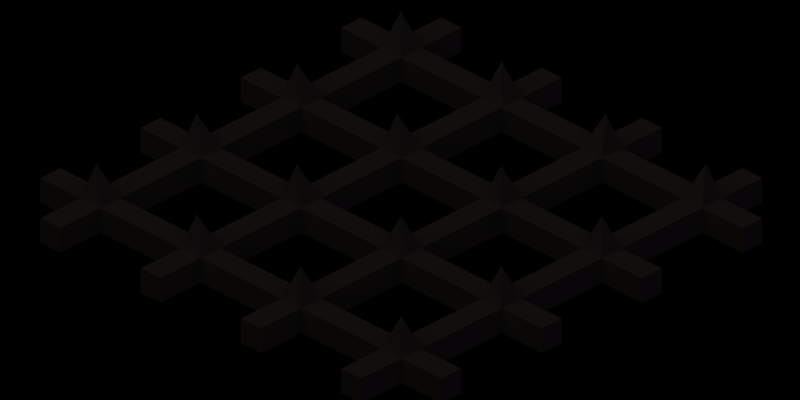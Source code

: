 # Source: floor_grate.blend  (saved by Blender 2.63.0; exported with 4.5.12 LTS)
import bpy
from mathutils import Matrix  # noqa: F401  (used for matrix-valued properties, if any)

bpy.ops.wm.read_factory_settings(use_empty=True)
scene = bpy.context.scene
scene.name = 'Scene'

# ---- collections
col_collection_1 = bpy.data.collections.new('Collection 1'); scene.collection.children.link(col_collection_1)

# ---- materials (node trees are filled in below, after node groups)
mat_iron = bpy.data.materials.new('Iron')
mat_iron.alpha_threshold = 0.0
mat_iron.diffuse_color = (0.3062, 0.3062, 0.3062, 1.0)
mat_iron.specular_color = (0.5865, 0.5865, 0.5865)
mat_iron.roughness = 0.5
mat_iron.specular_intensity = 1.0
mat_iron.line_color = (0.0, 0.0, 0.0, 1.0)

# ---- material node trees

# ---- world
world_world = bpy.data.worlds.new('World'); scene.world = world_world
world_world.color = (0.0, 0.0, 0.0)
world_world.use_sun_shadow = False
world_world.sun_shadow_jitter_overblur = 0.0
world_world.cycles.sampling_method = 'MANUAL'
world_world.cycles.sample_map_resolution = 256
world_world.light_settings.ao_factor = 0.75

# ---- cameras
cam_camera_001 = bpy.data.cameras.new('Camera.001')
cam_camera_001.type = 'ORTHO'
cam_camera_001.passepartout_alpha = 0.2
cam_camera_001.clip_end = 100.0
cam_camera_001.lens = 35.0
cam_camera_001.sensor_width = 32.0
cam_camera_001.sensor_height = 18.0
cam_camera_001.ortho_scale = 1.41
cam_camera_001.show_passepartout = False
cam_camera_001.show_safe_areas = True
cam_camera_001.dof.focus_distance = 0.0
cam_camera_001.dof.aperture_fstop = 128.0

# ---- lights
light_sun_002 = bpy.data.lights.new('Sun.002', 'SUN')
light_sun_002.color = (0.5357, 0.2783, 0.7733)
light_sun_002.transmission_factor = 0.0
light_sun_002.angle = 1.571
light_sun_002.energy = 0.25
light_sun_002.shadow_buffer_clip_start = 0.5
light_sun_002.shadow_soft_size = 1.0
light_sun_002.shadow_cascade_max_distance = 1000.0
light_sun_002.cycles.use_multiple_importance_sampling = False
light_sun_003 = bpy.data.lights.new('Sun.003', 'SUN')
light_sun_003.color = (1.0, 0.8661, 0.7187)
light_sun_003.transmission_factor = 0.0
light_sun_003.angle = 1.571
light_sun_003.energy = 0.75
light_sun_003.shadow_buffer_clip_start = 0.5
light_sun_003.shadow_soft_size = 1.0
light_sun_003.shadow_cascade_max_distance = 1000.0
light_sun_003.cycles.use_multiple_importance_sampling = False

# ---- meshes
me_cube = bpy.data.meshes.new('Cube')
me_cube.from_pydata([(0.15, -0.1, 0.0), (0.15, -0.15, 0.0), (0.1, -0.15, 0.0), (0.1, -0.1, 0.0), (0.12, -0.12, 0.07), (0.1, -0.1, -0.05), (0.1, -0.15, -0.05), (0.15, -0.15, -0.05), (0.15, -0.1, -0.05), (0.35, -0.1, -0.05), (0.35, -0.15, -0.05), (0.35, -0.15, 0.0), (0.35, -0.1, 0.0), (0.15, -0.35, -0.05), (0.1, -0.35, -0.05), (0.1, -0.35, 0.0), (0.15, -0.35, 0.0), (0.4, -0.35, 0.0), (0.35, -0.35, 0.0), (0.35, -0.35, -0.05), (0.4, -0.35, -0.05), (0.6, -0.1, 0.0), (0.6, -0.15, -0.05), (0.4, -0.1, -0.05), (0.4, -0.15, -0.05), (0.37, -0.12, 0.07), (0.4, -0.15, 0.0), (0.4, -0.1, 0.0), (0.15, -0.4, 0.0), (0.1, -0.4, 0.0), (0.12, -0.38, 0.07), (0.1, -0.4, -0.05), (0.15, -0.4, -0.05), (0.35, -0.4, -0.05), (0.35, -0.4, 0.0), (0.15, -0.6, -0.05), (0.4, -0.6, 0.0), (0.6, -0.35, 0.0), (0.4, -0.4, -0.05), (0.37, -0.38, 0.07), (0.4, -0.4, 0.0), (0.9, -0.4, 0.0), (0.88, -0.38, 0.07), (0.9, -0.4, -0.05), (1.0, -0.35, -0.05), (1.0, -0.4, -0.05), (1.0, -0.4, 0.0), (1.0, -0.35, 0.0), (0.9, -0.6, -0.05), (0.9, -0.6, 0.0), (0.65, -0.6, 0.0), (0.6, -0.6, 0.0), (0.85, -0.4, 0.0), (0.85, -0.4, -0.05), (0.65, -0.4, -0.05), (0.6, -0.4, -0.05), (0.63, -0.38, 0.07), (0.6, -0.4, 0.0), (0.65, -0.4, 0.0), (0.9, -0.1, 0.0), (0.9, -0.15, 0.0), (0.88, -0.12, 0.07), (0.9, -0.15, -0.05), (0.9, -0.1, -0.05), (1.0, -0.1, -0.05), (1.0, -0.15, -0.05), (1.0, -0.15, 0.0), (1.0, -0.1, 0.0), (0.9, -0.35, -0.05), (0.85, -0.35, -0.05), (0.85, -0.35, 0.0), (0.9, -0.35, 0.0), (0.65, -0.35, 0.0), (0.6, -0.35, -0.05), (0.65, -0.35, -0.05), (0.85, -0.1, 0.0), (0.85, -0.15, 0.0), (0.85, -0.15, -0.05), (0.85, -0.1, -0.05), (0.65, -0.1, -0.05), (0.65, -0.15, -0.05), (0.6, -0.1, -0.05), (0.63, -0.12, 0.07), (0.6, -0.15, 0.0), (0.65, -0.15, 0.0), (0.65, -0.1, 0.0), (0.65, -0.65, 0.0), (0.6, -0.65, 0.0), (0.63, -0.63, 0.07), (0.65, -0.65, -0.05), (0.65, -0.6, -0.05), (0.85, -0.6, -0.05), (0.85, -0.65, -0.05), (0.85, -0.65, 0.0), (0.85, -0.6, 0.0), (0.65, -0.85, -0.05), (0.6, -0.85, 0.0), (0.65, -0.85, 0.0), (0.9, -0.85, 0.0), (0.85, -0.85, 0.0), (0.85, -0.85, -0.05), (0.9, -0.85, -0.05), (1.0, -0.6, 0.0), (1.0, -0.65, 0.0), (1.0, -0.65, -0.05), (1.0, -0.6, -0.05), (0.9, -0.65, -0.05), (0.88, -0.63, 0.07), (0.9, -0.65, 0.0), (0.65, -0.9, 0.0), (0.6, -0.9, 0.0), (0.63, -0.88, 0.07), (0.6, -0.9, -0.05), (0.65, -0.9, -0.05), (0.85, -0.9, -0.05), (0.85, -0.9, 0.0), (0.65, -1.0, -0.05), (0.6, -1.0, -0.05), (0.6, -1.0, 0.0), (0.65, -1.0, 0.0), (0.9, -1.0, 0.0), (0.85, -1.0, 0.0), (0.85, -1.0, -0.05), (0.9, -1.0, -0.05), (1.0, -0.85, 0.0), (1.0, -0.9, 0.0), (1.0, -0.9, -0.05), (1.0, -0.85, -0.05), (0.9, -0.9, -0.05), (0.88, -0.88, 0.07), (0.9, -0.9, 0.0), (0.4, -0.9, 0.0), (0.37, -0.88, 0.07), (0.4, -0.9, -0.05), (0.6, -0.85, -0.05), (0.4, -1.0, -0.05), (0.35, -1.0, -0.05), (0.35, -1.0, 0.0), (0.4, -1.0, 0.0), (0.15, -1.0, 0.0), (0.1, -1.0, 0.0), (0.1, -1.0, -0.05), (0.15, -1.0, -0.05), (0.35, -0.9, 0.0), (0.35, -0.9, -0.05), (0.15, -0.9, -0.05), (0.1, -0.9, -0.05), (0.12, -0.88, 0.07), (0.1, -0.9, 0.0), (0.15, -0.9, 0.0), (0.4, -0.65, 0.0), (0.37, -0.63, 0.07), (0.4, -0.65, -0.05), (0.4, -0.6, -0.05), (0.6, -0.6, -0.05), (0.6, -0.65, -0.05), (0.4, -0.85, -0.05), (0.35, -0.85, -0.05), (0.35, -0.85, 0.0), (0.4, -0.85, 0.0), (0.15, -0.85, 0.0), (0.1, -0.85, 0.0), (0.1, -0.85, -0.05), (0.15, -0.85, -0.05), (0.35, -0.6, 0.0), (0.35, -0.65, 0.0), (0.35, -0.65, -0.05), (0.35, -0.6, -0.05), (0.15, -0.65, -0.05), (0.1, -0.65, -0.05), (0.1, -0.6, -0.05), (0.12, -0.63, 0.07), (0.1, -0.6, 0.0), (0.1, -0.65, 0.0), (0.15, -0.65, 0.0), (0.15, -0.6, 0.0), (0.0, -0.6, 0.0), (0.0, -0.65, 0.0), (0.0, -0.6, -0.05), (0.0, -0.65, -0.05), (0.0, -0.85, 0.0), (0.0, -0.85, -0.05), (0.0, -0.9, -0.05), (0.0, -0.9, 0.0), (0.0, -0.35, 0.0), (0.0, -0.4, 0.0), (0.0, -0.35, -0.05), (0.0, -0.4, -0.05), (0.0, -0.15, 0.0), (0.0, -0.15, -0.05), (0.0, -0.1, -0.05), (0.0, -0.1, 0.0), (0.6, 0.0, 0.0), (0.6, 0.0, -0.05), (0.65, 0.0, 0.0), (0.65, 0.0, -0.05), (0.85, 0.0, 0.0), (0.85, 0.0, -0.05), (0.9, 0.0, 0.0), (0.9, 0.0, -0.05), (0.35, 0.0, -0.05), (0.4, 0.0, -0.05), (0.35, 0.0, 0.0), (0.4, 0.0, 0.0), (0.1, 0.0, -0.05), (0.15, 0.0, -0.05), (0.15, 0.0, 0.0), (0.1, 0.0, 0.0)], [], [(0, 4, 1), (1, 4, 2), (2, 4, 3), (4, 0, 3), (8, 7, 6, 5), (7, 8, 9, 10), (1, 7, 10, 11), (8, 0, 12, 9), (0, 1, 11, 12), (12, 11, 10, 9), (6, 7, 13, 14), (7, 1, 16, 13), (2, 6, 14, 15), (1, 2, 15, 16), (16, 15, 14, 13), (17, 18, 19, 20), (26, 11, 18, 17), (11, 10, 19, 18), (24, 26, 17, 20), (10, 24, 20, 19), (21, 83, 22, 81), (27, 26, 83, 21), (23, 27, 21, 81), (26, 24, 22, 83), (24, 23, 81, 22), (23, 24, 10, 9), (25, 27, 12), (11, 25, 12), (26, 25, 11), (27, 25, 26), (16, 30, 28), (28, 30, 29), (29, 30, 15), (30, 16, 15), (13, 32, 31, 14), (32, 13, 19, 33), (28, 32, 33, 34), (13, 16, 18, 19), (16, 28, 34, 18), (31, 32, 35, 170), (32, 28, 175, 35), (29, 31, 170, 172), (28, 29, 172, 175), (36, 164, 167, 153), (40, 34, 164, 36), (34, 33, 167, 164), (38, 40, 36, 153), (33, 38, 153, 167), (37, 57, 55, 73), (17, 40, 57, 37), (20, 17, 37, 73), (40, 38, 55, 57), (38, 20, 73, 55), (20, 38, 33, 19), (34, 18, 19, 33), (39, 17, 18), (34, 39, 18), (40, 39, 34), (17, 39, 40), (71, 42, 41), (41, 42, 52), (52, 42, 70), (42, 71, 70), (52, 70, 69, 53), (68, 43, 53, 69), (43, 68, 44, 45), (41, 43, 45, 46), (68, 71, 47, 44), (71, 41, 46, 47), (47, 46, 45, 44), (53, 43, 48, 91), (43, 41, 49, 48), (52, 53, 91, 94), (41, 52, 94, 49), (50, 51, 154, 90), (58, 57, 51, 50), (57, 55, 154, 51), (54, 58, 50, 90), (55, 54, 90, 154), (72, 58, 52, 70), (74, 72, 70, 69), (58, 54, 53, 52), (54, 74, 69, 53), (74, 54, 55, 73), (56, 72, 37), (57, 56, 37), (58, 56, 57), (72, 56, 58), (59, 61, 60), (60, 61, 76), (76, 61, 75), (61, 59, 75), (63, 62, 77, 78), (62, 63, 64, 65), (60, 62, 65, 66), (63, 59, 67, 64), (59, 60, 66, 67), (67, 66, 65, 64), (77, 62, 68, 69), (62, 60, 71, 68), (76, 77, 69, 70), (60, 76, 70, 71), (71, 70, 69, 68), (72, 37, 73, 74), (84, 83, 37, 72), (83, 22, 73, 37), (80, 84, 72, 74), (22, 80, 74, 73), (75, 76, 77, 78), (85, 84, 76, 75), (79, 85, 75, 78), (84, 80, 77, 76), (80, 79, 78, 77), (79, 80, 22, 81), (82, 85, 21), (83, 82, 21), (84, 82, 83), (85, 82, 84), (50, 88, 86), (86, 88, 87), (87, 88, 51), (88, 50, 51), (87, 51, 154, 155), (90, 89, 155, 154), (89, 90, 91, 92), (86, 89, 92, 93), (90, 50, 94, 91), (50, 86, 93, 94), (94, 93, 92, 91), (155, 89, 95, 134), (89, 86, 97, 95), (87, 155, 134, 96), (86, 87, 96, 97), (97, 96, 134, 95), (98, 99, 100, 101), (108, 93, 99, 98), (93, 92, 100, 99), (106, 108, 98, 101), (92, 106, 101, 100), (102, 103, 104, 105), (49, 108, 103, 102), (48, 49, 102, 105), (108, 106, 104, 103), (106, 48, 105, 104), (48, 106, 92, 91), (94, 49, 48, 91), (107, 49, 94), (93, 107, 94), (108, 107, 93), (49, 107, 108), (97, 111, 109), (109, 111, 110), (110, 111, 96), (111, 97, 96), (95, 113, 112, 134), (113, 95, 100, 114), (109, 113, 114, 115), (95, 97, 99, 100), (97, 109, 115, 99), (112, 113, 116, 117), (113, 109, 119, 116), (110, 112, 117, 118), (109, 110, 118, 119), (119, 118, 117, 116), (120, 121, 122, 123), (130, 115, 121, 120), (115, 114, 122, 121), (128, 130, 120, 123), (114, 128, 123, 122), (124, 125, 126, 127), (98, 130, 125, 124), (101, 98, 124, 127), (130, 128, 126, 125), (128, 101, 127, 126), (101, 128, 114, 100), (115, 99, 100, 114), (129, 98, 99), (115, 129, 99), (130, 129, 115), (98, 129, 130), (159, 132, 131), (131, 132, 143), (143, 132, 158), (132, 159, 158), (143, 158, 157, 144), (156, 133, 144, 157), (133, 156, 134, 112), (131, 133, 112, 110), (156, 159, 96, 134), (159, 131, 110, 96), (96, 110, 112, 134), (144, 133, 135, 136), (133, 131, 138, 135), (143, 144, 136, 137), (131, 143, 137, 138), (138, 137, 136, 135), (139, 140, 141, 142), (149, 148, 140, 139), (148, 146, 141, 140), (145, 149, 139, 142), (146, 145, 142, 141), (160, 149, 143, 158), (163, 160, 158, 157), (149, 145, 144, 143), (145, 163, 157, 144), (163, 145, 146, 162), (147, 160, 161), (148, 147, 161), (149, 147, 148), (160, 147, 149), (36, 151, 150), (150, 151, 165), (165, 151, 164), (151, 36, 164), (153, 152, 166, 167), (152, 153, 154, 155), (150, 152, 155, 87), (153, 36, 51, 154), (36, 150, 87, 51), (166, 152, 156, 157), (152, 150, 159, 156), (165, 166, 157, 158), (150, 165, 158, 159), (159, 158, 157, 156), (160, 161, 162, 163), (174, 173, 161, 160), (173, 169, 162, 161), (168, 174, 160, 163), (169, 168, 163, 162), (164, 165, 166, 167), (175, 174, 165, 164), (35, 175, 164, 167), (174, 168, 166, 165), (168, 35, 167, 166), (35, 168, 169, 170), (172, 175, 35, 170), (171, 175, 172), (173, 171, 172), (174, 171, 173), (175, 171, 174), (173, 172, 176, 177), (172, 170, 178, 176), (170, 169, 179, 178), (169, 173, 177, 179), (161, 162, 181, 180), (146, 148, 183, 182), (162, 146, 182, 181), (148, 161, 180, 183), (29, 15, 184, 185), (14, 31, 187, 186), (31, 29, 185, 187), (15, 14, 186, 184), (6, 2, 188, 189), (5, 6, 189, 190), (3, 5, 190, 191), (2, 3, 191, 188), (177, 176, 178, 179), (183, 180, 181, 182), (185, 184, 186, 187), (188, 191, 190, 189), (81, 21, 192, 193), (21, 85, 194, 192), (85, 79, 195, 194), (79, 81, 193, 195), (78, 75, 196, 197), (59, 63, 199, 198), (75, 59, 198, 196), (63, 78, 197, 199), (23, 9, 200, 201), (12, 27, 203, 202), (27, 23, 201, 203), (9, 12, 202, 200), (8, 5, 204, 205), (0, 8, 205, 206), (5, 3, 207, 204), (3, 0, 206, 207), (192, 194, 195, 193), (196, 198, 199, 197), (202, 203, 201, 200), (207, 206, 205, 204)])
me_cube.materials.append(mat_iron)
me_cube.use_remesh_preserve_volume = False
me_cube.use_remesh_preserve_attributes = False
me_cube.use_mirror_vertex_groups = False
me_cube.update()

# ---- objects
ob_floorgrate = bpy.data.objects.new('FloorGrate', me_cube)
ob_camera = bpy.data.objects.new('Camera', cam_camera_001)
ob_sun_001 = bpy.data.objects.new('Sun.001', light_sun_002)
ob_sun = bpy.data.objects.new('Sun', light_sun_003)

# ---- transforms, parenting, visibility, modifiers, constraints
ob_floorgrate.location = (0.0, 0.0, 0.0)
ob_floorgrate.lock_rotations_4d = False
ob_floorgrate.empty_display_type = 'ARROWS'
ob_floorgrate.lineart.crease_threshold = 0.0
ob_camera.location = (5.405, -5.408, 4.004)
ob_camera.rotation_euler = (1.047, 0.0, 0.7854)
ob_camera.lock_rotations_4d = False
ob_camera.empty_display_type = 'ARROWS'
ob_camera.lineart.crease_threshold = 0.0
ob_sun_001.location = (6.851, 7.839, 11.54)
ob_sun_001.rotation_euler = (1.475, -0.07448, 1.839)
ob_sun_001.lineart.crease_threshold = 0.0
ob_sun.location = (8.33, 7.722, 11.54)
ob_sun.rotation_euler = (0.5202, 0.1202, 0.1014)
ob_sun.lineart.crease_threshold = 0.0

# ---- collection membership
col_collection_1.objects.link(ob_floorgrate)
col_collection_1.objects.link(ob_camera)
col_collection_1.objects.link(ob_sun_001)
col_collection_1.objects.link(ob_sun)

# ---- scene / render settings (as saved in the file)
scene.camera = ob_camera
scene.frame_start = 1; scene.frame_end = 250; scene.frame_set(1)
scene.render.engine = 'BLENDER_EEVEE_NEXT'
scene.render.image_settings.compression = 90
scene.render.resolution_x = 256
scene.render.resolution_y = 128
scene.render.resolution_percentage = 25
scene.render.pixel_aspect_x = 100.0
scene.render.pixel_aspect_y = 100.0
scene.render.fps = 25
scene.render.dither_intensity = 0.0
scene.render.use_compositing = False
scene.render.use_sequencer = False
scene.render.bake_margin = 2
scene.render.bake_bias = 0.0
scene.render.use_stamp_time = False
scene.render.use_stamp_date = False
scene.render.use_stamp_frame = False
scene.render.use_stamp_camera = False
scene.render.use_stamp_scene = False
scene.render.use_stamp_filename = False
scene.render.use_stamp_render_time = False
scene.render.stamp_font_size = 0
scene.cycles.use_denoising = False
scene.cycles.samples = 10
scene.cycles.sampling_pattern = 'TABULATED_SOBOL'
scene.cycles.light_sampling_threshold = 0.0
scene.cycles.use_adaptive_sampling = False
scene.cycles.use_light_tree = False
scene.cycles.blur_glossy = 0.0
scene.cycles.volume_bounces = 1
scene.cycles.pixel_filter_type = 'GAUSSIAN'
scene.cycles.sample_clamp_indirect = 0.0
scene.view_settings.view_transform = 'Raw'
bpy.context.view_layer.update()
